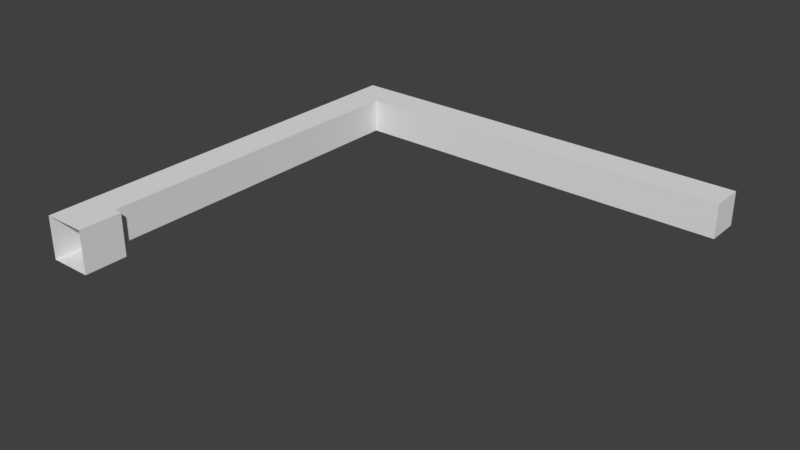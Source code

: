 # Source: VentShaft.blend  (saved by Blender 2.79.0; exported with 4.5.12 LTS)
import bpy
from mathutils import Matrix  # noqa: F401  (used for matrix-valued properties, if any)

bpy.ops.wm.read_factory_settings(use_empty=True)
scene = bpy.context.scene
scene.name = 'Scene'

# ---- collections
col_collection_1 = bpy.data.collections.new('Collection 1'); scene.collection.children.link(col_collection_1)

# ---- world
world_world = bpy.data.worlds.new('World'); scene.world = world_world
world_world.color = (0.05088, 0.05088, 0.05088)
world_world.use_sun_shadow = False
world_world.sun_shadow_jitter_overblur = 0.0
world_world.cycles.sampling_method = 'MANUAL'

# ---- meshes
me_tutorialairvent = bpy.data.meshes.new('TutorialAirVent')
me_tutorialairvent.from_pydata([(0.0, 0.0, -1.0), (-1.49e-07, 1.0, -0.8), (-1.49e-07, 9.8, 3.874e-07), (1.0, 0.0, -1.0), (1.0, 0.0, 0.0), (0.8, 1.0, -0.8), (0.8, 1.0, 3.874e-07), (0.0, 1.0, -1.0), (1.0, 1.0, -1.0), (1.0, 1.0, 0.0), (0.8, 9.0, -0.8), (0.8, 9.0, 3.874e-07), (-1.49e-07, 9.8, -0.8), (10.0, 9.0, 3.874e-07), (10.0, 9.0, -0.8), (10.0, 9.8, 3.874e-07), (10.0, 9.8, -0.8), (-1.49e-07, 1.0, 3.576e-07), (0.0, 0.0, -0.8), (0.0, 0.0, 3.576e-07)], [], [(8, 9, 4, 3), (7, 8, 3, 0), (5, 1, 12, 10), (1, 5, 8, 7), (6, 5, 10, 11), (5, 6, 9, 8), (10, 12, 16, 14), (13, 14, 16, 15), (12, 2, 15, 16), (11, 10, 14, 13), (12, 1, 17, 2), (7, 0, 18, 1), (1, 18, 19, 17), (13, 15, 2, 11), (11, 2, 17, 6), (4, 9, 6), (19, 4, 6, 17)])
_uv = me_tutorialairvent.uv_layers.new(name='UVMap')
_uv.uv.foreach_set('vector', [0.6775, 0.9618, 0.5896, 0.9618, 0.5896, 0.873, 0.6775, 0.873, 0.804, 0.9813, 0.804, 0.8925, 0.8919, 0.8925, 0.8919, 0.9813, 0.7671, 0.8002, 0.6968, 0.8002, 0.6968, 0.01865, 0.7671, 0.0897, 0.8743, 0.8552, 0.8743, 0.7842, 0.8919, 0.7664, 0.8919, 0.8552, 0.8743, 0.7291, 0.804, 0.7291, 0.804, 0.01865, 0.8743, 0.01865, 0.8743, 0.7842, 0.804, 0.7842, 0.804, 0.7664, 0.8919, 0.7664, 0.3752, 0.0897, 0.4455, 0.01865, 0.4455, 0.9067, 0.3752, 0.9067, 0.9112, 0.01865, 0.9815, 0.01865, 0.9815, 0.0897, 0.9112, 0.0897, 0.3383, 0.9067, 0.268, 0.9067, 0.268, 0.01865, 0.3383, 0.01865, 0.6599, 0.8357, 0.5896, 0.8357, 0.5896, 0.01865, 0.6599, 0.01865, 0.03603, 0.889, 0.03603, 0.1075, 0.1063, 0.1075, 0.1063, 0.889, 0.01845, 0.1075, 0.01845, 0.01865, 0.03603, 0.01865, 0.03603, 0.1075, 0.03603, 0.1075, 0.03603, 0.01865, 0.1063, 0.01865, 0.1063, 0.1075, 0.5527, 0.9067, 0.4824, 0.9067, 0.4824, 0.01865, 0.5527, 0.0897, 0.1608, 0.0897, 0.2311, 0.01865, 0.2311, 0.8002, 0.1608, 0.8002, 0.1432, 0.889, 0.1432, 0.8002, 0.1608, 0.8002, 0.2311, 0.889, 0.1432, 0.889, 0.1608, 0.8002, 0.2311, 0.8002])
me_tutorialairvent.use_remesh_preserve_volume = False
me_tutorialairvent.use_remesh_preserve_attributes = False
me_tutorialairvent.use_mirror_vertex_groups = False
me_tutorialairvent.update()

# ---- objects
ob_tutorialairvent = bpy.data.objects.new('TutorialAirVent', me_tutorialairvent)

# ---- transforms, parenting, visibility, modifiers, constraints
ob_tutorialairvent.location = (0.0, 0.0, 0.0)
ob_tutorialairvent.lineart.crease_threshold = 0.0

# ---- collection membership
col_collection_1.objects.link(ob_tutorialairvent)

# ---- scene / render settings (as saved in the file)
scene.frame_start = 1; scene.frame_end = 250; scene.frame_set(0)
scene.render.engine = 'BLENDER_EEVEE_NEXT'
scene.render.resolution_percentage = 50
scene.render.dither_intensity = 0.0
scene.cycles.use_denoising = False
scene.cycles.samples = 128
scene.cycles.sampling_pattern = 'TABULATED_SOBOL'
scene.cycles.use_adaptive_sampling = False
scene.cycles.use_light_tree = False
scene.cycles.blur_glossy = 0.0
scene.cycles.sample_clamp_indirect = 0.0
scene.view_settings.view_transform = 'Standard'
bpy.context.view_layer.update()

# ---- added for rendering (the .blend has no active camera and no usable light): camera, sun
cam_auto = bpy.data.cameras.new('AutoCamera')
cam_auto.lens = 50.0
cam_auto.sensor_width = 36.0
cam_auto.clip_end = 1000.0
ob_auto_camera = bpy.data.objects.new('AutoCamera', cam_auto)
scene.collection.objects.link(ob_auto_camera)
ob_auto_camera.location = (17.9875, -10.685, 9.88997)
ob_auto_camera.rotation_euler = (1.09748, -7.21219e-08, 0.694738)
scene.camera = ob_auto_camera
light_auto_sun = bpy.data.lights.new('AutoSun', 'SUN')
light_auto_sun.energy = 3.0
light_auto_sun.angle = 0.0523599
ob_auto_sun = bpy.data.objects.new('AutoSun', light_auto_sun)
scene.collection.objects.link(ob_auto_sun)
ob_auto_sun.rotation_euler = (0.872665, 0.174533, 0.523599)
bpy.context.view_layer.update()
